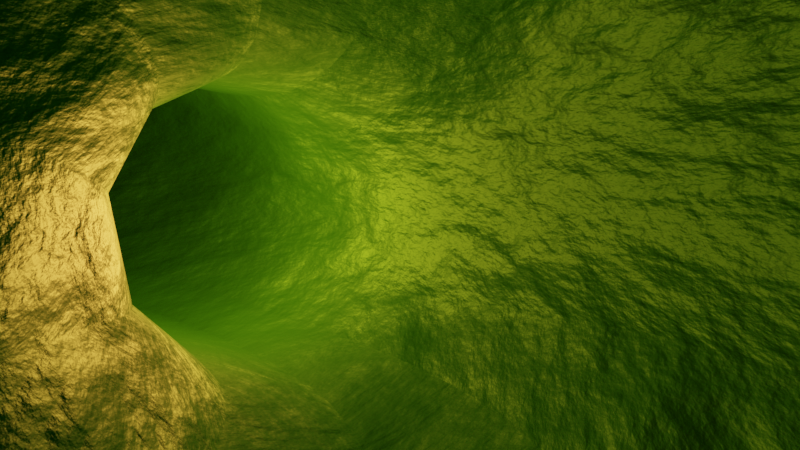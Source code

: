 # Source: Tunnel_Animation.blend  (saved by Blender 2.92.15; exported with 4.5.12 LTS)
import bpy
from mathutils import Matrix  # noqa: F401  (used for matrix-valued properties, if any)

bpy.ops.wm.read_factory_settings(use_empty=True)
scene = bpy.context.scene
scene.name = 'Scene'

# ---- collections
col_collection = bpy.data.collections.new('Collection'); scene.collection.children.link(col_collection)

# ---- materials (node trees are filled in below, after node groups)
mat_material_001 = bpy.data.materials.new('Material.001')

# ---- material node trees
mat_material_001.use_nodes = True; mat_material_001.node_tree.nodes.clear()
_N = mat_material_001.node_tree.nodes; _L = mat_material_001.node_tree.links
n0 = _N.new('ShaderNodeOutputMaterial'); n0.name = 'Material Output'; n0.location = (300, 300)
n1 = _N.new('ShaderNodeBsdfPrincipled'); n1.name = 'Principled BSDF'; n1.location = (10, 300)
n1.distribution = 'GGX'
n1.subsurface_method = 'BURLEY'
n1.inputs[0].default_value = (0.02122, 0.227, 0.004391, 1.0)
n1.inputs[1].default_value = 0.5
n1.inputs[3].default_value = 1.45
n1.inputs[27].default_value = (0.0, 0.0, 0.0, 1.0)
n1.inputs[28].default_value = 1.0
n2 = _N.new('ShaderNodeTexNoise'); n2.name = 'Noise Texture'; n2.location = (-435, -108)
n2.inputs[2].default_value = 2.0
n2.inputs[3].default_value = 10.0
n3 = _N.new('ShaderNodeBump'); n3.name = 'Bump'; n3.location = (-207, -119)
n3.inputs[1].default_value = 1.5
n3.inputs[2].default_value = 1.0
_L.new(n1.outputs[0], n0.inputs[0])
_L.new(n3.outputs[0], n1.inputs[5])
_L.new(n2.outputs[1], n3.inputs[3])
n0.is_active_output = True

# ---- world
world_world = bpy.data.worlds.new('World'); scene.world = world_world
world_world.use_nodes = True; world_world.node_tree.nodes.clear()
_N = world_world.node_tree.nodes; _L = world_world.node_tree.links
n0 = _N.new('ShaderNodeOutputWorld'); n0.name = 'World Output'; n0.location = (300, 300)
n1 = _N.new('ShaderNodeBackground'); n1.name = 'Background'; n1.location = (10, 300)
n1.inputs[0].default_value = (0.05088, 0.05088, 0.05088, 1.0)
_L.new(n1.outputs[0], n0.inputs[0])
n0.is_active_output = True
world_world.color = (0.05088, 0.05088, 0.05088)
world_world.use_sun_shadow = False
world_world.sun_shadow_jitter_overblur = 0.0

# ---- cameras
cam_camera = bpy.data.cameras.new('Camera')
cam_camera.clip_end = 100.0
cam_camera.lens = 15.0
cam_camera.ortho_scale = 7.314

# ---- lights
light_light = bpy.data.lights.new('Light', 'POINT')
light_light.color = (1.0, 0.2961, 0.06301)
light_light.transmission_factor = 0.0
light_light.energy = 500.0
light_light.shadow_soft_size = 0.1
light_light.shadow_maximum_resolution = 0.006
light_light.use_absolute_resolution = True

# ---- meshes
me_beziercircle_001 = bpy.data.meshes.new('BezierCircle.001')
me_beziercircle_001.from_pydata([(0.0007799, -1.225, 0.1301), (0.001595, -1.13, 0.2252), (0.001983, -0.9999, 0.26), (0.00184, -0.8699, 0.2251), (0.001203, -0.7748, 0.1299), (0.0002445, -0.74, -6.246e-05), (-0.0007799, -0.7749, -0.1301), (-0.001595, -0.8701, -0.2252), (-0.001983, -1.0, -0.26), (-0.00184, -1.13, -0.2251), (-0.001203, -1.225, -0.1299), (-0.0002445, -1.26, 6.243e-05), (-0.1761, -1.213, 0.1242), (-0.1703, -1.118, 0.2195), (-0.1557, -0.9894, 0.2547), (-0.136, -0.8607, 0.2205), (-0.1167, -0.7669, 0.1259), (-0.1028, -0.7331, -0.003632), (-0.09816, -0.7684, -0.1334), (-0.1039, -0.8633, -0.2287), (-0.1186, -0.9923, -0.264), (-0.1382, -1.121, -0.2297), (-0.1576, -1.215, -0.1352), (-0.1714, -1.249, -0.005627), (-0.3444, -1.179, 0.1056), (-0.3329, -1.086, 0.2014), (-0.304, -0.9595, 0.2382), (-0.2655, -0.8346, 0.206), (-0.2275, -0.7446, 0.1134), (-0.2005, -0.7134, -0.01466), (-0.1914, -0.7496, -0.144), (-0.2029, -0.8433, -0.2399), (-0.2318, -0.9695, -0.2766), (-0.2704, -1.094, -0.2444), (-0.3083, -1.184, -0.1519), (-0.3354, -1.216, -0.02377), (-0.5018, -1.125, 0.07719), (-0.4838, -1.034, 0.1742), (-0.4412, -0.9122, 0.2134), (-0.3851, -0.7934, 0.1843), (-0.3308, -0.709, 0.09463), (-0.2927, -0.6817, -0.03152), (-0.281, -0.7187, -0.1604), (-0.2989, -0.8103, -0.2574), (-0.3416, -0.9317, -0.2966), (-0.3976, -1.051, -0.2675), (-0.452, -1.135, -0.1778), (-0.4901, -1.162, -0.05166), (-0.6466, -1.053, 0.04209), (-0.6217, -0.9648, 0.1408), (-0.566, -0.8498, 0.1831), (-0.4942, -0.7388, 0.1577), (-0.4258, -0.6614, 0.0714), (-0.379, -0.6385, -0.05267), (-0.3663, -0.6761, -0.1813), (-0.3911, -0.7642, -0.2799), (-0.4469, -0.8791, -0.3223), (-0.5186, -0.9902, -0.2969), (-0.587, -1.068, -0.2106), (-0.6339, -1.09, -0.08651), (-0.7778, -0.9642, 0.003116), (-0.7457, -0.881, 0.1039), (-0.6777, -0.7743, 0.1498), (-0.5921, -0.6726, 0.1285), (-0.5119, -0.6032, 0.04564), (-0.4585, -0.5847, -0.07651), (-0.4462, -0.6221, -0.2052), (-0.4784, -0.7052, -0.306), (-0.5463, -0.812, -0.3519), (-0.6319, -0.9136, -0.3306), (-0.7122, -0.983, -0.2477), (-0.7656, -1.001, -0.1256), (-0.8948, -0.8607, -0.03704), (-0.8552, -0.7842, 0.0663), (-0.7758, -0.6875, 0.116), (-0.6781, -0.5965, 0.09879), (-0.5882, -0.5357, 0.01923), (-0.5301, -0.5214, -0.1013), (-0.5195, -0.5573, -0.2306), (-0.5592, -0.6338, -0.3339), (-0.6385, -0.7306, -0.3837), (-0.7362, -0.8215, -0.3664), (-0.8261, -0.8823, -0.2869), (-0.8842, -0.8966, -0.1663), (-0.9967, -0.744, -0.0758), (-0.9496, -0.676, 0.03033), (-0.8599, -0.5911, 0.08393), (-0.7517, -0.5122, 0.07064), (-0.654, -0.4604, -0.005985), (-0.5929, -0.4495, -0.1254), (-0.5848, -0.4825, -0.2556), (-0.6319, -0.5506, -0.3618), (-0.7216, -0.6354, -0.4154), (-0.8298, -0.7143, -0.4021), (-0.9276, -0.7662, -0.3254), (-0.9887, -0.777, -0.206), (-1.083, -0.6153, -0.1107), (-1.029, -0.558, -0.001658), (-0.9296, -0.4871, 0.05564), (-0.8125, -0.4215, 0.04589), (-0.7086, -0.3788, -0.0283), (-0.6458, -0.3705, -0.147), (-0.6409, -0.3988, -0.2785), (-0.6952, -0.4561, -0.3875), (-0.7941, -0.5271, -0.4448), (-0.9113, -0.5927, -0.4351), (-1.015, -0.6354, -0.3609), (-1.078, -0.6437, -0.2421), (-1.152, -0.476, -0.1391), (-1.091, -0.4318, -0.02746), (-0.9844, -0.3768, 0.03304), (-0.8601, -0.3258, 0.02619), (-0.7516, -0.2924, -0.04615), (-0.6881, -0.2855, -0.1646), (-0.6866, -0.3071, -0.2974), (-0.7474, -0.3513, -0.4091), (-0.8543, -0.4063, -0.4696), (-0.9787, -0.4573, -0.4627), (-1.087, -0.4907, -0.3904), (-1.151, -0.4975, -0.2719), (-1.204, -0.3274, -0.1585), (-1.137, -0.2988, -0.04494), (-1.024, -0.2618, 0.01785), (-0.8944, -0.2265, 0.01301), (-0.7828, -0.2022, -0.05818), (-0.7193, -0.1955, -0.1766), (-0.7209, -0.2081, -0.3106), (-0.7871, -0.2367, -0.4242), (-0.9003, -0.2736, -0.487), (-1.03, -0.309, -0.4822), (-1.142, -0.3333, -0.411), (-1.205, -0.34, -0.2925), (-1.236, -0.1713, -0.1665), (-1.166, -0.1605, -0.05208), (-1.049, -0.1433, 0.01167), (-0.9156, -0.1245, 0.007605), (-0.8022, -0.1089, -0.06317), (-0.739, -0.1009, -0.1817), (-0.7429, -0.1024, -0.3162), (-0.8128, -0.1133, -0.4307), (-0.9301, -0.1304, -0.4944), (-1.063, -0.1493, -0.4904), (-1.177, -0.1648, -0.4196), (-1.24, -0.1729, -0.3011), (-1.249, -0.009516, -0.1607), (-1.177, -0.0179, -0.04696), (-1.058, -0.02148, 0.016), (-0.9237, -0.01931, 0.0113), (-0.8096, -0.01197, -0.0598), (-0.7466, -0.001416, -0.1782), (-0.7515, 0.009516, -0.3123), (-0.8229, 0.0179, -0.426), (-0.9418, 0.02148, -0.489), (-1.076, 0.01931, -0.4843), (-1.19, 0.01197, -0.4132), (-1.253, 0.001416, -0.2948), (-1.24, 0.1551, -0.1395), (-1.17, 0.1277, -0.02821), (-1.052, 0.1036, 0.03212), (-0.9181, 0.08925, 0.02531), (-0.8045, 0.08848, -0.04683), (-0.7414, 0.1015, -0.165), (-0.7456, 0.1248, -0.2974), (-0.8161, 0.1522, -0.4088), (-0.934, 0.1764, -0.4691), (-1.068, 0.1907, -0.4623), (-1.181, 0.1915, -0.3902), (-1.244, 0.1785, -0.272), (-1.211, 0.3126, -0.1053), (-1.144, 0.2679, 0.002272), (-1.03, 0.2245, 0.05846), (-0.8989, 0.194, 0.04819), (-0.7868, 0.1847, -0.02578), (-0.7234, 0.1991, -0.1437), (-0.7257, 0.2332, -0.2738), (-0.7931, 0.2779, -0.3814), (-0.9074, 0.3213, -0.4376), (-1.038, 0.3518, -0.4273), (-1.15, 0.3611, -0.3534), (-1.213, 0.3467, -0.2355), (-1.163, 0.4614, -0.06079), (-1.1, 0.4016, 0.04235), (-0.9916, 0.3408, 0.09338), (-0.8658, 0.2952, 0.07862), (-0.7566, 0.2772, 0.002025), (-0.6933, 0.2914, -0.1159), (-0.6928, 0.3341, -0.2435), (-0.7553, 0.3939, -0.3466), (-0.8639, 0.4548, -0.3977), (-0.9897, 0.5003, -0.3829), (-1.099, 0.5184, -0.3063), (-1.162, 0.5041, -0.1884), (-1.096, 0.6001, -0.008721), (-1.039, 0.5277, 0.08973), (-0.9381, 0.4515, 0.135), (-0.819, 0.392, 0.1151), (-0.7141, 0.3651, 0.03517), (-0.6515, 0.378, -0.08325), (-0.6479, 0.4272, -0.2085), (-0.7043, 0.4996, -0.3069), (-0.8056, 0.5758, -0.3522), (-0.9246, 0.6353, -0.3322), (-1.03, 0.6622, -0.2523), (-1.092, 0.6493, -0.1339), (-1.011, 0.7275, 0.04811), (-0.9618, 0.6448, 0.142), (-0.8693, 0.5553, 0.1814), (-0.7587, 0.483, 0.1558), (-0.6596, 0.4473, 0.07197), (-0.5986, 0.4578, -0.04753), (-0.592, 0.5115, -0.1707), (-0.6416, 0.5943, -0.2646), (-0.7341, 0.6837, -0.304), (-0.8447, 0.756, -0.2784), (-0.9437, 0.7917, -0.1946), (-1.005, 0.7813, -0.07509), (-0.9103, 0.8426, 0.107), (-0.868, 0.7517, 0.1967), (-0.7856, 0.6507, 0.2302), (-0.6851, 0.5668, 0.1987), (-0.5936, 0.5225, 0.1106), (-0.5355, 0.5297, -0.01064), (-0.5264, 0.5863, -0.1324), (-0.5688, 0.6773, -0.2221), (-0.6512, 0.7782, -0.2556), (-0.7516, 0.8621, -0.2241), (-0.8431, 0.9064, -0.136), (-0.9012, 0.8993, -0.01477), (-0.7934, 0.9443, 0.1651), (-0.7585, 0.8469, 0.2511), (-0.6873, 0.7362, 0.2792), (-0.5988, 0.6419, 0.2417), (-0.5168, 0.5893, 0.1489), (-0.4632, 0.5925, 0.02543), (-0.4525, 0.6507, -0.09548), (-0.4874, 0.7481, -0.1815), (-0.5586, 0.8588, -0.2095), (-0.6471, 0.9531, -0.1721), (-0.7291, 1.006, -0.07919), (-0.7826, 1.002, 0.04424), (-0.6611, 1.031, 0.2198), (-0.6337, 0.929, 0.3027), (-0.5748, 0.8102, 0.3257), (-0.5003, 0.7067, 0.2825), (-0.4301, 0.6464, 0.1848), (-0.383, 0.6454, 0.05872), (-0.3717, 0.7039, -0.06195), (-0.3991, 0.8063, -0.1449), (-0.458, 0.9251, -0.1678), (-0.5325, 1.029, -0.1247), (-0.6027, 1.089, -0.02697), (-0.6498, 1.09, 0.0991), (-0.5142, 1.102, 0.2678), (-0.4941, 0.9963, 0.3483), (-0.4488, 0.871, 0.3669), (-0.3903, 0.7598, 0.3186), (-0.3343, 0.6927, 0.2162), (-0.2959, 0.6874, 0.08736), (-0.2854, 0.7456, -0.03355), (-0.3054, 0.8516, -0.1141), (-0.3508, 0.9769, -0.1327), (-0.4093, 1.088, -0.08431), (-0.4653, 1.155, 0.01802), (-0.5037, 1.16, 0.1469), (-0.3537, 1.155, 0.306), (-0.3406, 1.047, 0.3849), (-0.3097, 0.9168, 0.4), (-0.2693, 0.7997, 0.3474), (-0.2302, 0.727, 0.2411), (-0.2029, 0.7182, 0.1096), (-0.1947, 0.7756, -0.0118), (-0.2077, 0.8839, -0.09067), (-0.2386, 1.014, -0.1058), (-0.279, 1.131, -0.05322), (-0.3181, 1.204, 0.05307), (-0.3454, 1.213, 0.1846), (-0.1811, 1.188, 0.3309), (-0.1745, 1.079, 0.4088), (-0.1588, 0.9458, 0.4218), (-0.1382, 0.8249, 0.3664), (-0.1183, 0.7485, 0.2574), (-0.1043, 0.7371, 0.124), (-0.1, 0.7938, 0.001985), (-0.1066, 0.9033, -0.07596), (-0.1223, 1.036, -0.08895), (-0.1429, 1.157, -0.03352), (-0.1628, 1.234, 0.07549), (-0.1768, 1.245, 0.2089), (0.0009008, 1.2, 0.3389), (0.00163, 1.09, 0.4166), (0.001922, 0.956, 0.4289), (0.001699, 0.8338, 0.3726), (0.001021, 0.7561, 0.2627), (6.952e-05, 0.7438, 0.1287), (-0.0009008, 0.8001, 0.006456), (-0.00163, 0.91, -0.07122), (-0.001922, 1.044, -0.08354), (-0.001699, 1.166, -0.02719), (-0.001021, 1.244, 0.08271), (-6.951e-05, 1.256, 0.2167), (0.1832, 1.189, 0.3282), (0.1781, 1.079, 0.4062), (0.163, 0.9462, 0.4194), (0.142, 0.8252, 0.3643), (0.1207, 0.7488, 0.2555), (0.1049, 0.7374, 0.1224), (0.09865, 0.7941, 0.0004737), (0.1038, 0.9037, -0.07753), (0.1189, 1.037, -0.09071), (0.1398, 1.158, -0.03555), (0.1611, 1.234, 0.07318), (0.177, 1.246, 0.2063), (0.356, 1.156, 0.3009), (0.3444, 1.048, 0.3799), (0.3141, 0.9176, 0.3954), (0.2733, 0.8003, 0.3433), (0.2329, 0.7276, 0.2376), (0.2038, 0.7187, 0.1065), (0.1936, 0.7761, -0.01481), (0.2052, 0.8845, -0.0938), (0.2355, 1.015, -0.1093), (0.2763, 1.132, -0.05725), (0.3167, 1.205, 0.0485), (0.3458, 1.214, 0.1796), (0.5166, 1.103, 0.2603), (0.4979, 0.9974, 0.3411), (0.4532, 0.8719, 0.3602), (0.3944, 0.7607, 0.3126), (0.3372, 0.6934, 0.211), (0.297, 0.6881, 0.08268), (0.2846, 0.7463, -0.03803), (0.3032, 0.8524, -0.1188), (0.3479, 0.9779, -0.1379), (0.4068, 1.089, -0.0903), (0.4639, 1.156, 0.01128), (0.5041, 1.162, 0.1396), (0.6634, 1.033, 0.2101), (0.6374, 0.9303, 0.2933), (0.5793, 0.8113, 0.317), (0.5045, 0.7077, 0.2748), (0.4331, 0.6472, 0.178), (0.3843, 0.6461, 0.05258), (0.3711, 0.7047, -0.06787), (0.397, 0.8073, -0.1511), (0.4552, 0.9263, -0.1748), (0.53, 1.03, -0.1325), (0.6014, 1.09, -0.03577), (0.6502, 1.091, 0.08964), (0.7955, 0.946, 0.1535), (0.7621, 0.8484, 0.2398), (0.6916, 0.7374, 0.2687), (0.6029, 0.6429, 0.2324), (0.5198, 0.5902, 0.1406), (0.4646, 0.5933, 0.01792), (0.452, 0.6515, -0.1028), (0.4854, 0.7492, -0.1891), (0.556, 0.8601, -0.218), (0.6446, 0.9546, -0.1817), (0.7277, 1.007, -0.08992), (0.7829, 1.004, 0.03277), (0.9123, 0.8444, 0.09351), (0.8714, 0.7532, 0.1837), (0.7898, 0.652, 0.2182), (0.6892, 0.5679, 0.188), (0.5966, 0.5234, 0.101), (0.5369, 0.5304, -0.01942), (0.526, 0.5872, -0.141), (0.5669, 0.6784, -0.2311), (0.6486, 0.7796, -0.2657), (0.7492, 0.8637, -0.2354), (0.8417, 0.9082, -0.1484), (0.9014, 0.9011, -0.02805), (1.013, 0.7292, 0.03307), (0.965, 0.6463, 0.1275), (0.8733, 0.5565, 0.168), (0.7626, 0.484, 0.1438), (0.6625, 0.4481, 0.06127), (0.5999, 0.4585, -0.05742), (0.5916, 0.5124, -0.1805), (0.6397, 0.5953, -0.2749), (0.7314, 0.6851, -0.3154), (0.8421, 0.7576, -0.2912), (0.9422, 0.7935, -0.2087), (1.005, 0.7831, -0.08997), (1.097, 0.6017, -0.02508), (1.042, 0.5291, 0.07402), (0.9419, 0.4526, 0.1206), (0.8228, 0.3929, 0.1021), (0.7169, 0.3658, 0.02351), (0.6527, 0.3786, -0.09408), (0.6474, 0.4279, -0.2192), (0.7023, 0.5005, -0.3183), (0.8028, 0.577, -0.3648), (0.922, 0.6368, -0.3463), (1.028, 0.6639, -0.2678), (1.092, 0.651, -0.1502), (1.164, 0.4628, -0.07821), (1.103, 0.4028, 0.02567), (0.9952, 0.3417, 0.07802), (0.8693, 0.2959, 0.06482), (0.7592, 0.2777, -0.01039), (0.6944, 0.2919, -0.1275), (0.6922, 0.3347, -0.255), (0.7532, 0.3947, -0.3589), (0.8611, 0.4558, -0.4113), (0.987, 0.5016, -0.3981), (1.097, 0.5198, -0.3229), (1.162, 0.5056, -0.2058), (1.212, 0.3137, -0.1235), (1.147, 0.2688, -0.01511), (1.033, 0.2252, 0.04248), (0.9022, 0.1945, 0.03383), (0.7892, 0.1851, -0.03875), (0.7244, 0.1994, -0.1558), (0.725, 0.2336, -0.286), (0.7909, 0.2785, -0.3944), (0.9045, 0.3221, -0.452), (1.035, 0.3527, -0.4433), (1.148, 0.3621, -0.3708), (1.213, 0.3478, -0.2537), (1.241, 0.1557, -0.1582), (1.172, 0.1283, -0.04601), (1.055, 0.104, 0.01577), (0.9213, 0.08955, 0.0106), (0.8068, 0.08868, -0.06014), (0.7422, 0.1017, -0.1775), (0.7448, 0.125, -0.31), (0.8139, 0.1525, -0.4222), (0.931, 0.1767, -0.484), (1.065, 0.1912, -0.4788), (1.179, 0.1921, -0.408), (1.244, 0.1791, -0.2907), (1.249, -0.009396, -0.1794), (1.179, -0.01778, -0.06484), (1.061, -0.0214, -0.0004546), (0.9267, -0.01929, -0.003528), (0.8118, -0.01201, -0.07324), (0.7473, -0.001508, -0.1909), (0.7506, 0.009396, -0.325), (0.8206, 0.01778, -0.4396), (0.9388, 0.0214, -0.504), (1.073, 0.01929, -0.5009), (1.188, 0.01201, -0.4312), (1.253, 0.001508, -0.3136), (1.237, -0.1715, -0.185), (1.168, -0.1606, -0.06974), (1.052, -0.1434, -0.004614), (0.9186, -0.1245, -0.007102), (0.8043, -0.109, -0.07653), (0.7397, -0.1011, -0.1943), (0.7419, -0.1027, -0.3289), (0.8105, -0.1136, -0.4441), (0.927, -0.1308, -0.5093), (1.06, -0.1497, -0.5068), (1.175, -0.1652, -0.4374), (1.239, -0.1731, -0.3196), (1.204, -0.3278, -0.1764), (1.14, -0.2991, -0.06209), (1.027, -0.262, 0.001988), (0.8973, -0.2266, -0.001376), (0.7849, -0.2024, -0.07128), (0.72, -0.1957, -0.189), (0.72, -0.2085, -0.323), (0.7849, -0.2373, -0.4373), (0.8973, -0.2743, -0.5014), (1.027, -0.3097, -0.498), (1.139, -0.334, -0.4281), (1.204, -0.3406, -0.3104), (1.153, -0.4766, -0.1561), (1.094, -0.4322, -0.04382), (0.9873, -0.377, 0.01782), (0.863, -0.3259, 0.01234), (0.7537, -0.2925, -0.0588), (0.6888, -0.2858, -0.1765), (0.6857, -0.3076, -0.3093), (0.7452, -0.352, -0.4215), (0.8514, -0.4072, -0.4832), (0.9758, -0.4583, -0.4777), (1.085, -0.4917, -0.4066), (1.15, -0.4984, -0.2888), (1.084, -0.6161, -0.1265), (1.031, -0.5585, -0.01699), (0.9326, -0.4873, 0.0413), (0.8154, -0.4216, 0.03276), (0.7107, -0.379, -0.04031), (0.6466, -0.3709, -0.1583), (0.6401, -0.3995, -0.2897), (0.6931, -0.4571, -0.3992), (0.7913, -0.5283, -0.4575), (0.9085, -0.594, -0.4489), (1.013, -0.6366, -0.3759), (1.077, -0.6447, -0.2578), (0.9978, -0.7448, -0.0902), (0.952, -0.6764, 0.01629), (0.863, -0.5913, 0.0707), (0.7548, -0.5123, 0.05844), (0.6562, -0.4606, -0.01718), (0.5937, -0.45, -0.1359), (0.5841, -0.4833, -0.266), (0.6299, -0.5517, -0.3724), (0.7189, -0.6368, -0.4268), (0.8271, -0.7158, -0.4146), (0.9257, -0.7675, -0.339), (0.9882, -0.7781, -0.2202), (0.896, -0.8614, -0.04978), (0.8577, -0.7845, 0.05377), (0.7791, -0.6875, 0.1041), (0.6813, -0.5965, 0.08772), (0.5905, -0.5359, 0.009026), (0.531, -0.5218, -0.1109), (0.5188, -0.5582, -0.2399), (0.5572, -0.6351, -0.3435), (0.6358, -0.7321, -0.3938), (0.7336, -0.8231, -0.3774), (0.8244, -0.8837, -0.2987), (0.8838, -0.8977, -0.1788), (0.7792, -0.9647, -0.007746), (0.7484, -0.8811, 0.09312), (0.6811, -0.7741, 0.1394), (0.5954, -0.6725, 0.1187), (0.5142, -0.6033, 0.03658), (0.4593, -0.5852, -0.08498), (0.4455, -0.6231, -0.2134), (0.4764, -0.7066, -0.3143), (0.5437, -0.8136, -0.3606), (0.6294, -0.9153, -0.3399), (0.7105, -0.9844, -0.2577), (0.7654, -1.003, -0.1362), (0.6481, -1.053, 0.03332), (0.6246, -0.9647, 0.1319), (0.5695, -0.8495, 0.1744), (0.4976, -0.7385, 0.1494), (0.4282, -0.6614, 0.06364), (0.3798, -0.639, -0.05994), (0.3655, -0.6771, -0.1882), (0.389, -0.7657, -0.2868), (0.4441, -0.8809, -0.3293), (0.516, -0.9919, -0.3043), (0.5854, -1.069, -0.2185), (0.6338, -1.091, -0.09495), (0.5035, -1.125, 0.0707), (0.4869, -1.033, 0.1675), (0.4449, -0.9116, 0.2066), (0.3886, -0.7928, 0.1777), (0.3332, -0.7088, 0.0883), (0.2935, -0.6821, -0.03748), (0.2801, -0.7198, -0.166), (0.2966, -0.8118, -0.2628), (0.3387, -0.9335, -0.3019), (0.3949, -1.052, -0.2729), (0.4503, -1.136, -0.1836), (0.4901, -1.163, -0.0578), (0.3462, -1.179, 0.1015), (0.3362, -1.085, 0.1971), (0.3079, -0.9585, 0.2335), (0.269, -0.8338, 0.2012), (0.23, -0.7442, 0.1087), (0.2012, -0.7138, -0.01924), (0.1903, -0.7506, -0.1482), (0.2004, -0.8449, -0.2438), (0.2286, -0.9713, -0.2802), (0.2675, -1.096, -0.2479), (0.3066, -1.186, -0.1553), (0.3354, -1.216, -0.02745), (0.1778, -1.213, 0.1228), (0.1736, -1.117, 0.2176), (0.1596, -0.9881, 0.2523), (0.1397, -0.8597, 0.2176), (0.1191, -0.7664, 0.1228), (0.1034, -0.7333, -0.006766), (0.09683, -0.7693, -0.1363), (0.1011, -0.8648, -0.2311), (0.1151, -0.9941, -0.2658), (0.135, -1.123, -0.231), (0.1556, -1.216, -0.1362), (0.1713, -1.249, -0.006704)], [], [(0, 12, 23, 11), (1, 13, 12, 0), (2, 14, 13, 1), (3, 15, 14, 2), (4, 16, 15, 3), (5, 17, 16, 4), (6, 18, 17, 5), (7, 19, 18, 6), (8, 20, 19, 7), (9, 21, 20, 8), (10, 22, 21, 9), (11, 23, 22, 10), (12, 24, 35, 23), (13, 25, 24, 12), (14, 26, 25, 13), (15, 27, 26, 14), (16, 28, 27, 15), (17, 29, 28, 16), (18, 30, 29, 17), (19, 31, 30, 18), (20, 32, 31, 19), (21, 33, 32, 20), (22, 34, 33, 21), (23, 35, 34, 22), (24, 36, 47, 35), (25, 37, 36, 24), (26, 38, 37, 25), (27, 39, 38, 26), (28, 40, 39, 27), (29, 41, 40, 28), (30, 42, 41, 29), (31, 43, 42, 30), (32, 44, 43, 31), (33, 45, 44, 32), (34, 46, 45, 33), (35, 47, 46, 34), (36, 48, 59, 47), (37, 49, 48, 36), (38, 50, 49, 37), (39, 51, 50, 38), (40, 52, 51, 39), (41, 53, 52, 40), (42, 54, 53, 41), (43, 55, 54, 42), (44, 56, 55, 43), (45, 57, 56, 44), (46, 58, 57, 45), (47, 59, 58, 46), (48, 60, 71, 59), (49, 61, 60, 48), (50, 62, 61, 49), (51, 63, 62, 50), (52, 64, 63, 51), (53, 65, 64, 52), (54, 66, 65, 53), (55, 67, 66, 54), (56, 68, 67, 55), (57, 69, 68, 56), (58, 70, 69, 57), (59, 71, 70, 58), (60, 72, 83, 71), (61, 73, 72, 60), (62, 74, 73, 61), (63, 75, 74, 62), (64, 76, 75, 63), (65, 77, 76, 64), (66, 78, 77, 65), (67, 79, 78, 66), (68, 80, 79, 67), (69, 81, 80, 68), (70, 82, 81, 69), (71, 83, 82, 70), (72, 84, 95, 83), (73, 85, 84, 72), (74, 86, 85, 73), (75, 87, 86, 74), (76, 88, 87, 75), (77, 89, 88, 76), (78, 90, 89, 77), (79, 91, 90, 78), (80, 92, 91, 79), (81, 93, 92, 80), (82, 94, 93, 81), (83, 95, 94, 82), (84, 96, 107, 95), (85, 97, 96, 84), (86, 98, 97, 85), (87, 99, 98, 86), (88, 100, 99, 87), (89, 101, 100, 88), (90, 102, 101, 89), (91, 103, 102, 90), (92, 104, 103, 91), (93, 105, 104, 92), (94, 106, 105, 93), (95, 107, 106, 94), (96, 108, 119, 107), (97, 109, 108, 96), (98, 110, 109, 97), (99, 111, 110, 98), (100, 112, 111, 99), (101, 113, 112, 100), (102, 114, 113, 101), (103, 115, 114, 102), (104, 116, 115, 103), (105, 117, 116, 104), (106, 118, 117, 105), (107, 119, 118, 106), (108, 120, 131, 119), (109, 121, 120, 108), (110, 122, 121, 109), (111, 123, 122, 110), (112, 124, 123, 111), (113, 125, 124, 112), (114, 126, 125, 113), (115, 127, 126, 114), (116, 128, 127, 115), (117, 129, 128, 116), (118, 130, 129, 117), (119, 131, 130, 118), (120, 132, 143, 131), (121, 133, 132, 120), (122, 134, 133, 121), (123, 135, 134, 122), (124, 136, 135, 123), (125, 137, 136, 124), (126, 138, 137, 125), (127, 139, 138, 126), (128, 140, 139, 127), (129, 141, 140, 128), (130, 142, 141, 129), (131, 143, 142, 130), (132, 144, 155, 143), (133, 145, 144, 132), (134, 146, 145, 133), (135, 147, 146, 134), (136, 148, 147, 135), (137, 149, 148, 136), (138, 150, 149, 137), (139, 151, 150, 138), (140, 152, 151, 139), (141, 153, 152, 140), (142, 154, 153, 141), (143, 155, 154, 142), (144, 156, 167, 155), (145, 157, 156, 144), (146, 158, 157, 145), (147, 159, 158, 146), (148, 160, 159, 147), (149, 161, 160, 148), (150, 162, 161, 149), (151, 163, 162, 150), (152, 164, 163, 151), (153, 165, 164, 152), (154, 166, 165, 153), (155, 167, 166, 154), (156, 168, 179, 167), (157, 169, 168, 156), (158, 170, 169, 157), (159, 171, 170, 158), (160, 172, 171, 159), (161, 173, 172, 160), (162, 174, 173, 161), (163, 175, 174, 162), (164, 176, 175, 163), (165, 177, 176, 164), (166, 178, 177, 165), (167, 179, 178, 166), (168, 180, 191, 179), (169, 181, 180, 168), (170, 182, 181, 169), (171, 183, 182, 170), (172, 184, 183, 171), (173, 185, 184, 172), (174, 186, 185, 173), (175, 187, 186, 174), (176, 188, 187, 175), (177, 189, 188, 176), (178, 190, 189, 177), (179, 191, 190, 178), (180, 192, 203, 191), (181, 193, 192, 180), (182, 194, 193, 181), (183, 195, 194, 182), (184, 196, 195, 183), (185, 197, 196, 184), (186, 198, 197, 185), (187, 199, 198, 186), (188, 200, 199, 187), (189, 201, 200, 188), (190, 202, 201, 189), (191, 203, 202, 190), (192, 204, 215, 203), (193, 205, 204, 192), (194, 206, 205, 193), (195, 207, 206, 194), (196, 208, 207, 195), (197, 209, 208, 196), (198, 210, 209, 197), (199, 211, 210, 198), (200, 212, 211, 199), (201, 213, 212, 200), (202, 214, 213, 201), (203, 215, 214, 202), (204, 216, 227, 215), (205, 217, 216, 204), (206, 218, 217, 205), (207, 219, 218, 206), (208, 220, 219, 207), (209, 221, 220, 208), (210, 222, 221, 209), (211, 223, 222, 210), (212, 224, 223, 211), (213, 225, 224, 212), (214, 226, 225, 213), (215, 227, 226, 214), (216, 228, 239, 227), (217, 229, 228, 216), (218, 230, 229, 217), (219, 231, 230, 218), (220, 232, 231, 219), (221, 233, 232, 220), (222, 234, 233, 221), (223, 235, 234, 222), (224, 236, 235, 223), (225, 237, 236, 224), (226, 238, 237, 225), (227, 239, 238, 226), (228, 240, 251, 239), (229, 241, 240, 228), (230, 242, 241, 229), (231, 243, 242, 230), (232, 244, 243, 231), (233, 245, 244, 232), (234, 246, 245, 233), (235, 247, 246, 234), (236, 248, 247, 235), (237, 249, 248, 236), (238, 250, 249, 237), (239, 251, 250, 238), (240, 252, 263, 251), (241, 253, 252, 240), (242, 254, 253, 241), (243, 255, 254, 242), (244, 256, 255, 243), (245, 257, 256, 244), (246, 258, 257, 245), (247, 259, 258, 246), (248, 260, 259, 247), (249, 261, 260, 248), (250, 262, 261, 249), (251, 263, 262, 250), (252, 264, 275, 263), (253, 265, 264, 252), (254, 266, 265, 253), (255, 267, 266, 254), (256, 268, 267, 255), (257, 269, 268, 256), (258, 270, 269, 257), (259, 271, 270, 258), (260, 272, 271, 259), (261, 273, 272, 260), (262, 274, 273, 261), (263, 275, 274, 262), (264, 276, 287, 275), (265, 277, 276, 264), (266, 278, 277, 265), (267, 279, 278, 266), (268, 280, 279, 267), (269, 281, 280, 268), (270, 282, 281, 269), (271, 283, 282, 270), (272, 284, 283, 271), (273, 285, 284, 272), (274, 286, 285, 273), (275, 287, 286, 274), (276, 288, 299, 287), (277, 289, 288, 276), (278, 290, 289, 277), (279, 291, 290, 278), (280, 292, 291, 279), (281, 293, 292, 280), (282, 294, 293, 281), (283, 295, 294, 282), (284, 296, 295, 283), (285, 297, 296, 284), (286, 298, 297, 285), (287, 299, 298, 286), (288, 300, 311, 299), (289, 301, 300, 288), (290, 302, 301, 289), (291, 303, 302, 290), (292, 304, 303, 291), (293, 305, 304, 292), (294, 306, 305, 293), (295, 307, 306, 294), (296, 308, 307, 295), (297, 309, 308, 296), (298, 310, 309, 297), (299, 311, 310, 298), (300, 312, 323, 311), (301, 313, 312, 300), (302, 314, 313, 301), (303, 315, 314, 302), (304, 316, 315, 303), (305, 317, 316, 304), (306, 318, 317, 305), (307, 319, 318, 306), (308, 320, 319, 307), (309, 321, 320, 308), (310, 322, 321, 309), (311, 323, 322, 310), (312, 324, 335, 323), (313, 325, 324, 312), (314, 326, 325, 313), (315, 327, 326, 314), (316, 328, 327, 315), (317, 329, 328, 316), (318, 330, 329, 317), (319, 331, 330, 318), (320, 332, 331, 319), (321, 333, 332, 320), (322, 334, 333, 321), (323, 335, 334, 322), (324, 336, 347, 335), (325, 337, 336, 324), (326, 338, 337, 325), (327, 339, 338, 326), (328, 340, 339, 327), (329, 341, 340, 328), (330, 342, 341, 329), (331, 343, 342, 330), (332, 344, 343, 331), (333, 345, 344, 332), (334, 346, 345, 333), (335, 347, 346, 334), (336, 348, 359, 347), (337, 349, 348, 336), (338, 350, 349, 337), (339, 351, 350, 338), (340, 352, 351, 339), (341, 353, 352, 340), (342, 354, 353, 341), (343, 355, 354, 342), (344, 356, 355, 343), (345, 357, 356, 344), (346, 358, 357, 345), (347, 359, 358, 346), (348, 360, 371, 359), (349, 361, 360, 348), (350, 362, 361, 349), (351, 363, 362, 350), (352, 364, 363, 351), (353, 365, 364, 352), (354, 366, 365, 353), (355, 367, 366, 354), (356, 368, 367, 355), (357, 369, 368, 356), (358, 370, 369, 357), (359, 371, 370, 358), (360, 372, 383, 371), (361, 373, 372, 360), (362, 374, 373, 361), (363, 375, 374, 362), (364, 376, 375, 363), (365, 377, 376, 364), (366, 378, 377, 365), (367, 379, 378, 366), (368, 380, 379, 367), (369, 381, 380, 368), (370, 382, 381, 369), (371, 383, 382, 370), (372, 384, 395, 383), (373, 385, 384, 372), (374, 386, 385, 373), (375, 387, 386, 374), (376, 388, 387, 375), (377, 389, 388, 376), (378, 390, 389, 377), (379, 391, 390, 378), (380, 392, 391, 379), (381, 393, 392, 380), (382, 394, 393, 381), (383, 395, 394, 382), (384, 396, 407, 395), (385, 397, 396, 384), (386, 398, 397, 385), (387, 399, 398, 386), (388, 400, 399, 387), (389, 401, 400, 388), (390, 402, 401, 389), (391, 403, 402, 390), (392, 404, 403, 391), (393, 405, 404, 392), (394, 406, 405, 393), (395, 407, 406, 394), (396, 408, 419, 407), (397, 409, 408, 396), (398, 410, 409, 397), (399, 411, 410, 398), (400, 412, 411, 399), (401, 413, 412, 400), (402, 414, 413, 401), (403, 415, 414, 402), (404, 416, 415, 403), (405, 417, 416, 404), (406, 418, 417, 405), (407, 419, 418, 406), (408, 420, 431, 419), (409, 421, 420, 408), (410, 422, 421, 409), (411, 423, 422, 410), (412, 424, 423, 411), (413, 425, 424, 412), (414, 426, 425, 413), (415, 427, 426, 414), (416, 428, 427, 415), (417, 429, 428, 416), (418, 430, 429, 417), (419, 431, 430, 418), (420, 432, 443, 431), (421, 433, 432, 420), (422, 434, 433, 421), (423, 435, 434, 422), (424, 436, 435, 423), (425, 437, 436, 424), (426, 438, 437, 425), (427, 439, 438, 426), (428, 440, 439, 427), (429, 441, 440, 428), (430, 442, 441, 429), (431, 443, 442, 430), (432, 444, 455, 443), (433, 445, 444, 432), (434, 446, 445, 433), (435, 447, 446, 434), (436, 448, 447, 435), (437, 449, 448, 436), (438, 450, 449, 437), (439, 451, 450, 438), (440, 452, 451, 439), (441, 453, 452, 440), (442, 454, 453, 441), (443, 455, 454, 442), (444, 456, 467, 455), (445, 457, 456, 444), (446, 458, 457, 445), (447, 459, 458, 446), (448, 460, 459, 447), (449, 461, 460, 448), (450, 462, 461, 449), (451, 463, 462, 450), (452, 464, 463, 451), (453, 465, 464, 452), (454, 466, 465, 453), (455, 467, 466, 454), (456, 468, 479, 467), (457, 469, 468, 456), (458, 470, 469, 457), (459, 471, 470, 458), (460, 472, 471, 459), (461, 473, 472, 460), (462, 474, 473, 461), (463, 475, 474, 462), (464, 476, 475, 463), (465, 477, 476, 464), (466, 478, 477, 465), (467, 479, 478, 466), (468, 480, 491, 479), (469, 481, 480, 468), (470, 482, 481, 469), (471, 483, 482, 470), (472, 484, 483, 471), (473, 485, 484, 472), (474, 486, 485, 473), (475, 487, 486, 474), (476, 488, 487, 475), (477, 489, 488, 476), (478, 490, 489, 477), (479, 491, 490, 478), (480, 492, 503, 491), (481, 493, 492, 480), (482, 494, 493, 481), (483, 495, 494, 482), (484, 496, 495, 483), (485, 497, 496, 484), (486, 498, 497, 485), (487, 499, 498, 486), (488, 500, 499, 487), (489, 501, 500, 488), (490, 502, 501, 489), (491, 503, 502, 490), (492, 504, 515, 503), (493, 505, 504, 492), (494, 506, 505, 493), (495, 507, 506, 494), (496, 508, 507, 495), (497, 509, 508, 496), (498, 510, 509, 497), (499, 511, 510, 498), (500, 512, 511, 499), (501, 513, 512, 500), (502, 514, 513, 501), (503, 515, 514, 502), (504, 516, 527, 515), (505, 517, 516, 504), (506, 518, 517, 505), (507, 519, 518, 506), (508, 520, 519, 507), (509, 521, 520, 508), (510, 522, 521, 509), (511, 523, 522, 510), (512, 524, 523, 511), (513, 525, 524, 512), (514, 526, 525, 513), (515, 527, 526, 514), (516, 528, 539, 527), (517, 529, 528, 516), (518, 530, 529, 517), (519, 531, 530, 518), (520, 532, 531, 519), (521, 533, 532, 520), (522, 534, 533, 521), (523, 535, 534, 522), (524, 536, 535, 523), (525, 537, 536, 524), (526, 538, 537, 525), (527, 539, 538, 526), (528, 540, 551, 539), (529, 541, 540, 528), (530, 542, 541, 529), (531, 543, 542, 530), (532, 544, 543, 531), (533, 545, 544, 532), (534, 546, 545, 533), (535, 547, 546, 534), (536, 548, 547, 535), (537, 549, 548, 536), (538, 550, 549, 537), (539, 551, 550, 538), (540, 552, 563, 551), (541, 553, 552, 540), (542, 554, 553, 541), (543, 555, 554, 542), (544, 556, 555, 543), (545, 557, 556, 544), (546, 558, 557, 545), (547, 559, 558, 546), (548, 560, 559, 547), (549, 561, 560, 548), (550, 562, 561, 549), (551, 563, 562, 550), (552, 564, 575, 563), (553, 565, 564, 552), (554, 566, 565, 553), (555, 567, 566, 554), (556, 568, 567, 555), (557, 569, 568, 556), (558, 570, 569, 557), (559, 571, 570, 558), (560, 572, 571, 559), (561, 573, 572, 560), (562, 574, 573, 561), (563, 575, 574, 562), (564, 0, 11, 575), (565, 1, 0, 564), (566, 2, 1, 565), (567, 3, 2, 566), (568, 4, 3, 567), (569, 5, 4, 568), (570, 6, 5, 569), (571, 7, 6, 570), (572, 8, 7, 571), (573, 9, 8, 572), (574, 10, 9, 573), (575, 11, 10, 574)])
me_beziercircle_001.polygons.foreach_set('use_smooth', [True] * 576)
me_beziercircle_001.materials.append(mat_material_001)
me_beziercircle_001.use_remesh_fix_poles = True
me_beziercircle_001.use_remesh_preserve_attributes = False
me_beziercircle_001.use_mirror_vertex_groups = False
me_beziercircle_001.update()

# ---- curves / text
cu_beziercircle = bpy.data.curves.new('BezierCircle', 'CURVE')
cu_beziercircle.dimensions = '3D'
_sp = cu_beziercircle.splines.new('BEZIER'); _sp.bezier_points.add(3)
_sp.bezier_points.foreach_set('co', [-1.0, 0.0, -0.2365, 0.0, 1.0, 0.1727, 1.0, 0.0, -0.2522, 0.0, -1.0, 0.0])
_sp.bezier_points.foreach_set('handle_left', [-0.9926, -0.5579, -0.2823, -0.5748, 0.9991, 0.1769, 1.008, 0.5745, -0.2053, 0.5608, -1.001, -0.004284])
_sp.bezier_points.foreach_set('handle_right', [-1.008, 0.5728, -0.1895, 0.5765, 1.001, 0.1685, 0.9923, -0.5589, -0.2979, -0.5598, -0.9995, 0.004276])
for _p, _l, _r in zip(_sp.bezier_points, ['AUTO', 'AUTO', 'AUTO', 'AUTO'], ['AUTO', 'AUTO', 'AUTO', 'AUTO']): _p.handle_left_type = _l; _p.handle_right_type = _r
_sp.order_u = 0
_sp.order_v = 0
_sp.use_cyclic_u = True
cu_beziercircle.use_path = True
cu_beziercircle.use_path_clamp = True
cu_beziercircle.fill_mode = 'FULL'

# ---- objects
ob_light = bpy.data.objects.new('Light', light_light)
ob_camera = bpy.data.objects.new('Camera', cam_camera)
ob_path = bpy.data.objects.new('Path', cu_beziercircle)
ob_tunnel = bpy.data.objects.new('Tunnel', me_beziercircle_001)

# ---- transforms, parenting, visibility, modifiers, constraints
ob_light.location = (0.0, 0.0, 0.0)
ob_light.rotation_euler = (0.6503, 0.05522, 1.866)
ob_light.lock_rotations_4d = False
ob_light.empty_display_type = 'ARROWS'
ob_light.color = (0.0, 0.0, 0.0, 0.0)
ob_light.lineart.crease_threshold = 0.0
_c = ob_light.constraints.new('FOLLOW_PATH'); _c.name = 'Follow Path'
_c.target = ob_path
_c.offset = 24.06
ob_camera.location = (2.331e-05, -0.0007375, -0.09669)
ob_camera.rotation_euler = (1.557, -0.02301, 9.629)
ob_camera.lock_rotations_4d = False
ob_camera.empty_display_type = 'ARROWS'
ob_camera.color = (0.0, 0.0, 0.0, 0.0)
ob_camera.display_type = 'WIRE'
ob_camera.lineart.crease_threshold = 0.0
_c = ob_camera.constraints.new('FOLLOW_PATH'); _c.name = 'Follow Path'
_c.target = ob_path
_c.offset = 4.06
_c.use_curve_follow = True
ob_path.location = (0.0, 0.0, 0.0)
ob_path.scale = (5.0, 5.0, 5.0)
ob_path.lineart.crease_threshold = 0.0
ob_tunnel.location = (0.0, 0.0, 0.0)
ob_tunnel.scale = (5.0, 5.0, 5.0)
ob_tunnel.lineart.crease_threshold = 0.0
_m = ob_tunnel.modifiers.new('Displace', 'DISPLACE')
_m.strength = 0.3

# ---- collection membership
col_collection.objects.link(ob_light)
col_collection.objects.link(ob_camera)
col_collection.objects.link(ob_path)
col_collection.objects.link(ob_tunnel)

# ---- scene / render settings (as saved in the file)
scene.camera = ob_camera
scene.frame_start = 1; scene.frame_end = 240; scene.frame_set(30)
scene.render.engine = 'CYCLES'
scene.render.image_settings.file_format = 'JPEG'
scene.render.image_settings.color_mode = 'RGB'
scene.render.resolution_x = 3840
scene.render.resolution_y = 2160
scene.cycles.use_denoising = False
scene.cycles.samples = 256
scene.cycles.sampling_pattern = 'TABULATED_SOBOL'
scene.cycles.use_adaptive_sampling = False
scene.cycles.use_light_tree = False
scene.view_settings.view_transform = 'Filmic'
bpy.context.view_layer.update()
